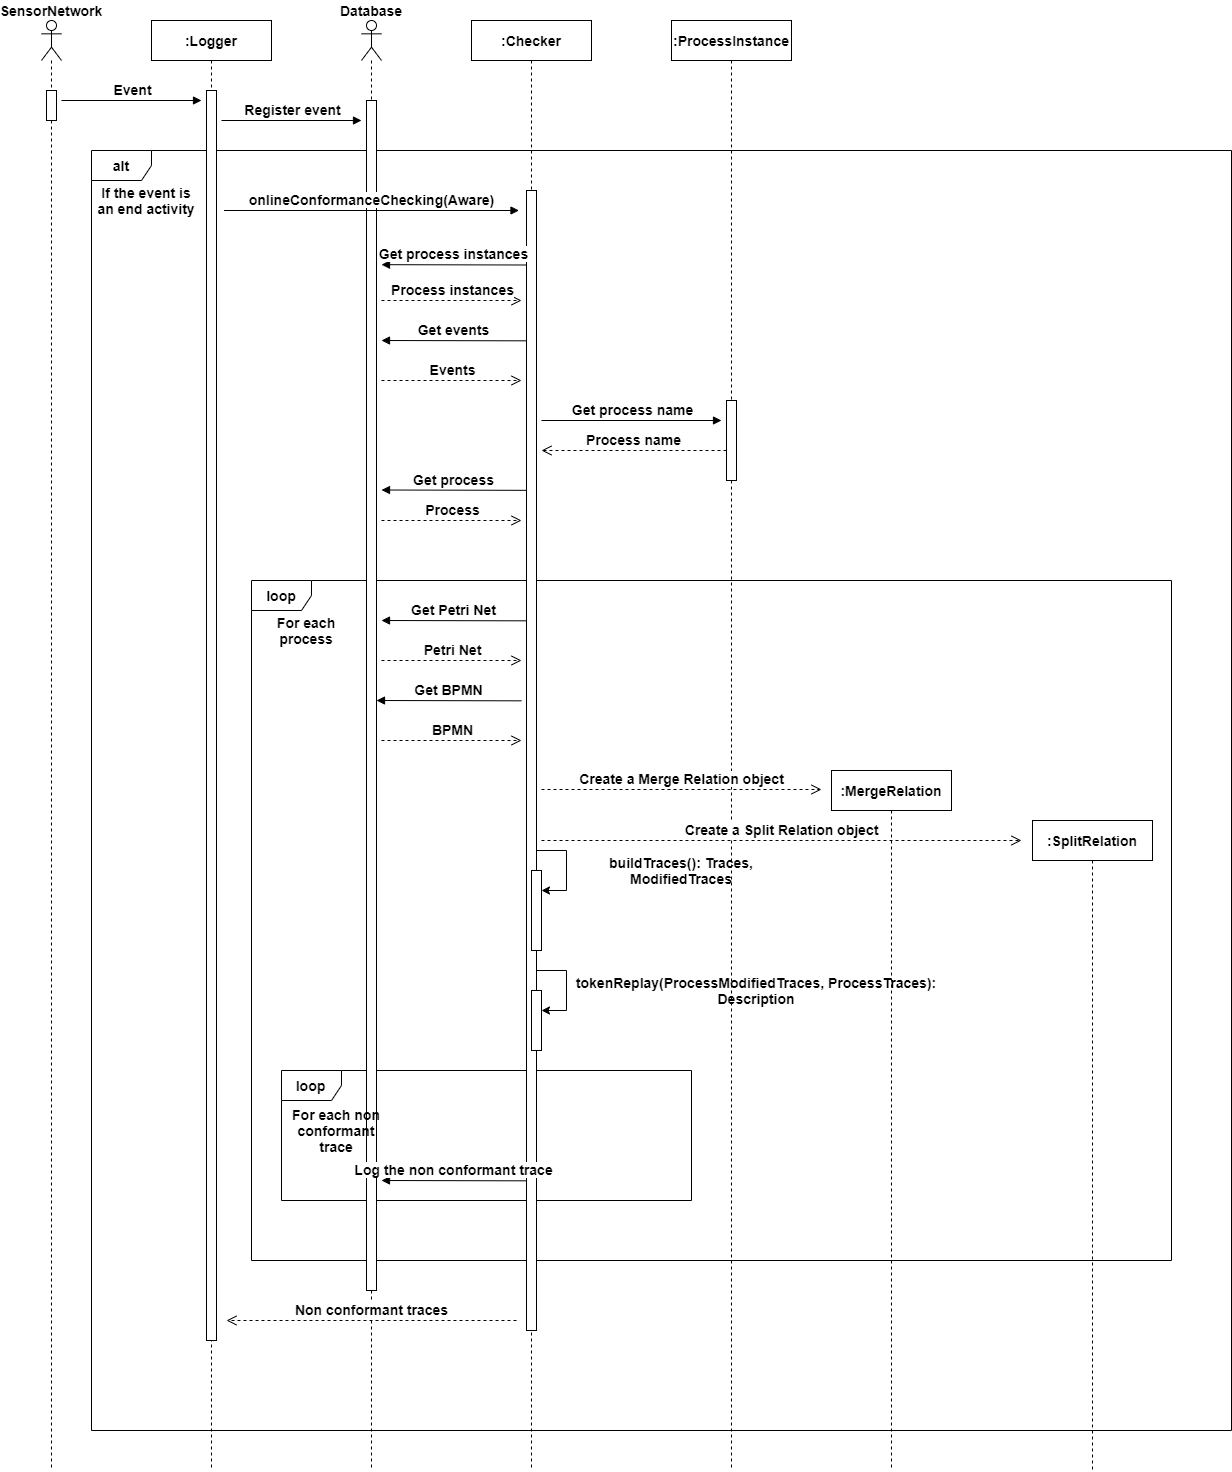

The diagram above was exported from draw.io. Its source (the exported page's mxGraphModel, read from the mxfile embedded in the PNG):
<mxGraphModel dx="735" dy="555" grid="1" gridSize="10" guides="1" tooltips="1" connect="1" arrows="1" fold="1" page="1" pageScale="1" pageWidth="827" pageHeight="1169" math="0" shadow="0">
  <root>
    <mxCell id="0" />
    <mxCell id="1" parent="0" />
    <mxCell id="8V1Xd3ADWsdseFuZzDB1-17" value="alt" style="shape=umlFrame;whiteSpace=wrap;html=1;fontSize=14;fontStyle=1" parent="1" vertex="1">
      <mxGeometry x="180" y="170" width="1140" height="1280" as="geometry" />
    </mxCell>
    <mxCell id="8V1Xd3ADWsdseFuZzDB1-37" value="loop" style="shape=umlFrame;whiteSpace=wrap;html=1;fontSize=14;fontStyle=1" parent="1" vertex="1">
      <mxGeometry x="340" y="600" width="920" height="680" as="geometry" />
    </mxCell>
    <mxCell id="8V1Xd3ADWsdseFuZzDB1-56" value="loop" style="shape=umlFrame;whiteSpace=wrap;html=1;fontSize=14;fontStyle=1" parent="1" vertex="1">
      <mxGeometry x="370" y="1090" width="410" height="130" as="geometry" />
    </mxCell>
    <mxCell id="8V1Xd3ADWsdseFuZzDB1-1" value=":Logger" style="shape=umlLifeline;perimeter=lifelinePerimeter;whiteSpace=wrap;html=1;container=1;collapsible=0;recursiveResize=0;outlineConnect=0;fontSize=14;fontStyle=1" parent="1" vertex="1">
      <mxGeometry x="240" y="40" width="120" height="1450" as="geometry" />
    </mxCell>
    <mxCell id="8V1Xd3ADWsdseFuZzDB1-19" value="" style="html=1;points=[];perimeter=orthogonalPerimeter;fontSize=14;fontStyle=1" parent="1" vertex="1">
      <mxGeometry x="295" y="110" width="10" height="1250" as="geometry" />
    </mxCell>
    <mxCell id="8V1Xd3ADWsdseFuZzDB1-15" value="Event" style="html=1;verticalAlign=bottom;endArrow=block;fontSize=14;fontStyle=1" parent="1" edge="1">
      <mxGeometry width="80" relative="1" as="geometry">
        <mxPoint x="150" y="120" as="sourcePoint" />
        <mxPoint x="290" y="120" as="targetPoint" />
      </mxGeometry>
    </mxCell>
    <mxCell id="8V1Xd3ADWsdseFuZzDB1-5" value="" style="shape=umlLifeline;participant=umlActor;perimeter=lifelinePerimeter;whiteSpace=wrap;html=1;container=1;collapsible=0;recursiveResize=0;verticalAlign=top;spacingTop=36;outlineConnect=0;fontSize=14;fontStyle=1" parent="1" vertex="1">
      <mxGeometry x="130" y="40" width="20" height="1450" as="geometry" />
    </mxCell>
    <mxCell id="8V1Xd3ADWsdseFuZzDB1-6" value="" style="shape=umlLifeline;participant=umlActor;perimeter=lifelinePerimeter;whiteSpace=wrap;html=1;container=1;collapsible=0;recursiveResize=0;verticalAlign=top;spacingTop=36;outlineConnect=0;fontSize=14;fontStyle=1" parent="1" vertex="1">
      <mxGeometry x="450" y="40" width="20" height="1450" as="geometry" />
    </mxCell>
    <mxCell id="8V1Xd3ADWsdseFuZzDB1-9" value=":Checker" style="shape=umlLifeline;perimeter=lifelinePerimeter;whiteSpace=wrap;html=1;container=1;collapsible=0;recursiveResize=0;outlineConnect=0;fontSize=14;fontStyle=1" parent="1" vertex="1">
      <mxGeometry x="560" y="40" width="120" height="1450" as="geometry" />
    </mxCell>
    <mxCell id="8V1Xd3ADWsdseFuZzDB1-10" value=":ProcessInstance" style="shape=umlLifeline;perimeter=lifelinePerimeter;whiteSpace=wrap;html=1;container=1;collapsible=0;recursiveResize=0;outlineConnect=0;fontSize=14;fontStyle=1" parent="1" vertex="1">
      <mxGeometry x="760" y="40" width="120" height="1450" as="geometry" />
    </mxCell>
    <mxCell id="8V1Xd3ADWsdseFuZzDB1-11" value=":MergeRelation" style="shape=umlLifeline;perimeter=lifelinePerimeter;whiteSpace=wrap;html=1;container=1;collapsible=0;recursiveResize=0;outlineConnect=0;fontSize=14;fontStyle=1" parent="1" vertex="1">
      <mxGeometry x="920" y="790" width="120" height="700" as="geometry" />
    </mxCell>
    <mxCell id="8V1Xd3ADWsdseFuZzDB1-12" value=":SplitRelation" style="shape=umlLifeline;perimeter=lifelinePerimeter;whiteSpace=wrap;html=1;container=1;collapsible=0;recursiveResize=0;outlineConnect=0;fontSize=14;fontStyle=1" parent="1" vertex="1">
      <mxGeometry x="1121" y="840" width="120" height="650" as="geometry" />
    </mxCell>
    <mxCell id="8V1Xd3ADWsdseFuZzDB1-13" value="SensorNetwork" style="text;html=1;strokeColor=none;fillColor=none;align=center;verticalAlign=middle;whiteSpace=wrap;rounded=0;fontSize=14;fontStyle=1" parent="1" vertex="1">
      <mxGeometry x="120" y="20" width="40" height="20" as="geometry" />
    </mxCell>
    <mxCell id="8V1Xd3ADWsdseFuZzDB1-14" value="Database" style="text;html=1;strokeColor=none;fillColor=none;align=center;verticalAlign=middle;whiteSpace=wrap;rounded=0;fontSize=14;fontStyle=1" parent="1" vertex="1">
      <mxGeometry x="440" y="20" width="40" height="20" as="geometry" />
    </mxCell>
    <mxCell id="8V1Xd3ADWsdseFuZzDB1-16" value="Register event" style="html=1;verticalAlign=bottom;endArrow=block;fontSize=14;fontStyle=1" parent="1" edge="1">
      <mxGeometry width="80" relative="1" as="geometry">
        <mxPoint x="310" y="140" as="sourcePoint" />
        <mxPoint x="450" y="140" as="targetPoint" />
      </mxGeometry>
    </mxCell>
    <mxCell id="8V1Xd3ADWsdseFuZzDB1-18" value="If the event is an end activity" style="text;html=1;strokeColor=none;fillColor=none;align=center;verticalAlign=middle;whiteSpace=wrap;rounded=0;fontSize=14;fontStyle=1" parent="1" vertex="1">
      <mxGeometry x="180" y="210" width="110" height="20" as="geometry" />
    </mxCell>
    <mxCell id="8V1Xd3ADWsdseFuZzDB1-20" value="" style="html=1;points=[];perimeter=orthogonalPerimeter;fontSize=14;fontStyle=1" parent="1" vertex="1">
      <mxGeometry x="455" y="120" width="10" height="1190" as="geometry" />
    </mxCell>
    <mxCell id="8V1Xd3ADWsdseFuZzDB1-21" value="" style="html=1;points=[];perimeter=orthogonalPerimeter;fontSize=14;fontStyle=1" parent="1" vertex="1">
      <mxGeometry x="615" y="210" width="10" height="1140" as="geometry" />
    </mxCell>
    <mxCell id="8V1Xd3ADWsdseFuZzDB1-22" value="" style="html=1;points=[];perimeter=orthogonalPerimeter;fontSize=14;fontStyle=1" parent="1" vertex="1">
      <mxGeometry x="815" y="420" width="10" height="80" as="geometry" />
    </mxCell>
    <mxCell id="8V1Xd3ADWsdseFuZzDB1-25" value="" style="html=1;points=[];perimeter=orthogonalPerimeter;fontSize=14;fontStyle=1" parent="1" vertex="1">
      <mxGeometry x="135" y="110" width="10" height="30" as="geometry" />
    </mxCell>
    <mxCell id="8V1Xd3ADWsdseFuZzDB1-26" value="onlineConformanceChecking(Aware)" style="html=1;verticalAlign=bottom;endArrow=block;fontSize=14;fontStyle=1" parent="1" edge="1">
      <mxGeometry width="80" relative="1" as="geometry">
        <mxPoint x="312.5" y="230" as="sourcePoint" />
        <mxPoint x="607.5" y="230" as="targetPoint" />
      </mxGeometry>
    </mxCell>
    <mxCell id="8V1Xd3ADWsdseFuZzDB1-27" value="Get process instances" style="html=1;verticalAlign=bottom;endArrow=block;fontSize=14;fontStyle=1" parent="1" edge="1">
      <mxGeometry width="80" relative="1" as="geometry">
        <mxPoint x="615" y="284.50000000000006" as="sourcePoint" />
        <mxPoint x="470" y="284.17" as="targetPoint" />
      </mxGeometry>
    </mxCell>
    <mxCell id="8V1Xd3ADWsdseFuZzDB1-29" value="Process instances" style="html=1;verticalAlign=bottom;endArrow=open;dashed=1;endSize=8;fontSize=14;fontStyle=1" parent="1" edge="1">
      <mxGeometry relative="1" as="geometry">
        <mxPoint x="470" y="320" as="sourcePoint" />
        <mxPoint x="610" y="320" as="targetPoint" />
      </mxGeometry>
    </mxCell>
    <mxCell id="8V1Xd3ADWsdseFuZzDB1-30" value="Get events" style="html=1;verticalAlign=bottom;endArrow=block;fontSize=14;fontStyle=1" parent="1" edge="1">
      <mxGeometry width="80" relative="1" as="geometry">
        <mxPoint x="615" y="360.33" as="sourcePoint" />
        <mxPoint x="470" y="360.00000000000006" as="targetPoint" />
      </mxGeometry>
    </mxCell>
    <mxCell id="8V1Xd3ADWsdseFuZzDB1-31" value="Events" style="html=1;verticalAlign=bottom;endArrow=open;dashed=1;endSize=8;fontSize=14;fontStyle=1" parent="1" edge="1">
      <mxGeometry relative="1" as="geometry">
        <mxPoint x="470" y="400" as="sourcePoint" />
        <mxPoint x="610" y="400" as="targetPoint" />
      </mxGeometry>
    </mxCell>
    <mxCell id="8V1Xd3ADWsdseFuZzDB1-33" value="Get process name" style="html=1;verticalAlign=bottom;endArrow=block;fontSize=14;fontStyle=1" parent="1" edge="1">
      <mxGeometry width="80" relative="1" as="geometry">
        <mxPoint x="630" y="440" as="sourcePoint" />
        <mxPoint x="810" y="440" as="targetPoint" />
      </mxGeometry>
    </mxCell>
    <mxCell id="8V1Xd3ADWsdseFuZzDB1-34" value="Process name" style="html=1;verticalAlign=bottom;endArrow=open;dashed=1;endSize=8;fontSize=14;fontStyle=1" parent="1" edge="1">
      <mxGeometry relative="1" as="geometry">
        <mxPoint x="815" y="470" as="sourcePoint" />
        <mxPoint x="630" y="470" as="targetPoint" />
      </mxGeometry>
    </mxCell>
    <mxCell id="8V1Xd3ADWsdseFuZzDB1-35" value="Get process" style="html=1;verticalAlign=bottom;endArrow=block;fontSize=14;fontStyle=1" parent="1" edge="1">
      <mxGeometry width="80" relative="1" as="geometry">
        <mxPoint x="615" y="509.8299999999999" as="sourcePoint" />
        <mxPoint x="470" y="509.5" as="targetPoint" />
      </mxGeometry>
    </mxCell>
    <mxCell id="8V1Xd3ADWsdseFuZzDB1-36" value="Process" style="html=1;verticalAlign=bottom;endArrow=open;dashed=1;endSize=8;fontSize=14;fontStyle=1" parent="1" edge="1">
      <mxGeometry relative="1" as="geometry">
        <mxPoint x="470" y="540" as="sourcePoint" />
        <mxPoint x="610" y="540" as="targetPoint" />
      </mxGeometry>
    </mxCell>
    <mxCell id="8V1Xd3ADWsdseFuZzDB1-38" value="For each process" style="text;html=1;strokeColor=none;fillColor=none;align=center;verticalAlign=middle;whiteSpace=wrap;rounded=0;fontSize=14;fontStyle=1" parent="1" vertex="1">
      <mxGeometry x="340" y="640" width="110" height="20" as="geometry" />
    </mxCell>
    <mxCell id="8V1Xd3ADWsdseFuZzDB1-40" value="Get Petri Net" style="html=1;verticalAlign=bottom;endArrow=block;fontSize=14;fontStyle=1" parent="1" edge="1">
      <mxGeometry width="80" relative="1" as="geometry">
        <mxPoint x="615" y="640.3299999999999" as="sourcePoint" />
        <mxPoint x="470" y="640" as="targetPoint" />
      </mxGeometry>
    </mxCell>
    <mxCell id="8V1Xd3ADWsdseFuZzDB1-41" value="Petri Net" style="html=1;verticalAlign=bottom;endArrow=open;dashed=1;endSize=8;fontSize=14;fontStyle=1" parent="1" edge="1">
      <mxGeometry relative="1" as="geometry">
        <mxPoint x="470" y="680" as="sourcePoint" />
        <mxPoint x="610" y="680" as="targetPoint" />
      </mxGeometry>
    </mxCell>
    <mxCell id="8V1Xd3ADWsdseFuZzDB1-42" value="Get BPMN" style="html=1;verticalAlign=bottom;endArrow=block;fontSize=14;fontStyle=1" parent="1" edge="1">
      <mxGeometry width="80" relative="1" as="geometry">
        <mxPoint x="610" y="720.3299999999999" as="sourcePoint" />
        <mxPoint x="465" y="720" as="targetPoint" />
      </mxGeometry>
    </mxCell>
    <mxCell id="8V1Xd3ADWsdseFuZzDB1-43" value="BPMN" style="html=1;verticalAlign=bottom;endArrow=open;dashed=1;endSize=8;fontSize=14;fontStyle=1" parent="1" edge="1">
      <mxGeometry relative="1" as="geometry">
        <mxPoint x="470" y="760" as="sourcePoint" />
        <mxPoint x="610" y="760" as="targetPoint" />
      </mxGeometry>
    </mxCell>
    <mxCell id="8V1Xd3ADWsdseFuZzDB1-46" value="Create a Merge Relation object" style="html=1;verticalAlign=bottom;endArrow=open;dashed=1;endSize=8;fontSize=14;fontStyle=1" parent="1" edge="1">
      <mxGeometry relative="1" as="geometry">
        <mxPoint x="630" y="809" as="sourcePoint" />
        <mxPoint x="910" y="809" as="targetPoint" />
      </mxGeometry>
    </mxCell>
    <mxCell id="8V1Xd3ADWsdseFuZzDB1-48" value="Create a Split Relation object" style="html=1;verticalAlign=bottom;endArrow=open;dashed=1;endSize=8;fontSize=14;fontStyle=1" parent="1" edge="1">
      <mxGeometry relative="1" as="geometry">
        <mxPoint x="630" y="860.0000000000002" as="sourcePoint" />
        <mxPoint x="1110" y="860" as="targetPoint" />
      </mxGeometry>
    </mxCell>
    <mxCell id="8V1Xd3ADWsdseFuZzDB1-49" value="" style="html=1;points=[];perimeter=orthogonalPerimeter;fontSize=14;fontStyle=1" parent="1" vertex="1">
      <mxGeometry x="620" y="890" width="10" height="80" as="geometry" />
    </mxCell>
    <mxCell id="8V1Xd3ADWsdseFuZzDB1-50" value="" style="endArrow=classic;html=1;rounded=0;fontSize=14;fontStyle=1" parent="1" edge="1">
      <mxGeometry width="50" height="50" relative="1" as="geometry">
        <mxPoint x="625" y="870" as="sourcePoint" />
        <mxPoint x="630" y="910" as="targetPoint" />
        <Array as="points">
          <mxPoint x="655" y="870" />
          <mxPoint x="655" y="910" />
        </Array>
      </mxGeometry>
    </mxCell>
    <mxCell id="8V1Xd3ADWsdseFuZzDB1-51" value="buildTraces(): Traces, ModifiedTraces" style="text;html=1;strokeColor=none;fillColor=none;align=center;verticalAlign=middle;whiteSpace=wrap;rounded=0;fontSize=14;fontStyle=1" parent="1" vertex="1">
      <mxGeometry x="660" y="880" width="220" height="20" as="geometry" />
    </mxCell>
    <mxCell id="8V1Xd3ADWsdseFuZzDB1-53" value="" style="html=1;points=[];perimeter=orthogonalPerimeter;fontSize=14;fontStyle=1" parent="1" vertex="1">
      <mxGeometry x="620" y="1010" width="10" height="60" as="geometry" />
    </mxCell>
    <mxCell id="8V1Xd3ADWsdseFuZzDB1-54" value="" style="endArrow=classic;html=1;rounded=0;fontSize=14;fontStyle=1" parent="1" edge="1">
      <mxGeometry width="50" height="50" relative="1" as="geometry">
        <mxPoint x="625" y="990" as="sourcePoint" />
        <mxPoint x="630" y="1030" as="targetPoint" />
        <Array as="points">
          <mxPoint x="655" y="990" />
          <mxPoint x="655" y="1030" />
        </Array>
      </mxGeometry>
    </mxCell>
    <mxCell id="8V1Xd3ADWsdseFuZzDB1-55" value="tokenReplay(ProcessModifiedTraces, ProcessTraces): Description" style="text;html=1;strokeColor=none;fillColor=none;align=center;verticalAlign=middle;whiteSpace=wrap;rounded=0;fontSize=14;fontStyle=1" parent="1" vertex="1">
      <mxGeometry x="660" y="1000" width="370" height="20" as="geometry" />
    </mxCell>
    <mxCell id="8V1Xd3ADWsdseFuZzDB1-57" value="For each non conformant trace" style="text;html=1;strokeColor=none;fillColor=none;align=center;verticalAlign=middle;whiteSpace=wrap;rounded=0;fontSize=14;fontStyle=1" parent="1" vertex="1">
      <mxGeometry x="370" y="1140" width="110" height="20" as="geometry" />
    </mxCell>
    <mxCell id="8V1Xd3ADWsdseFuZzDB1-58" value="Log the non conformant trace" style="html=1;verticalAlign=bottom;endArrow=block;fontSize=14;fontStyle=1" parent="1" edge="1">
      <mxGeometry width="80" relative="1" as="geometry">
        <mxPoint x="615" y="1200.33" as="sourcePoint" />
        <mxPoint x="470" y="1200" as="targetPoint" />
      </mxGeometry>
    </mxCell>
    <mxCell id="8V1Xd3ADWsdseFuZzDB1-60" value="Non conformant traces" style="html=1;verticalAlign=bottom;endArrow=open;dashed=1;endSize=8;fontSize=14;fontStyle=1" parent="1" edge="1">
      <mxGeometry relative="1" as="geometry">
        <mxPoint x="605" y="1340" as="sourcePoint" />
        <mxPoint x="315" y="1340" as="targetPoint" />
      </mxGeometry>
    </mxCell>
  </root>
</mxGraphModel>